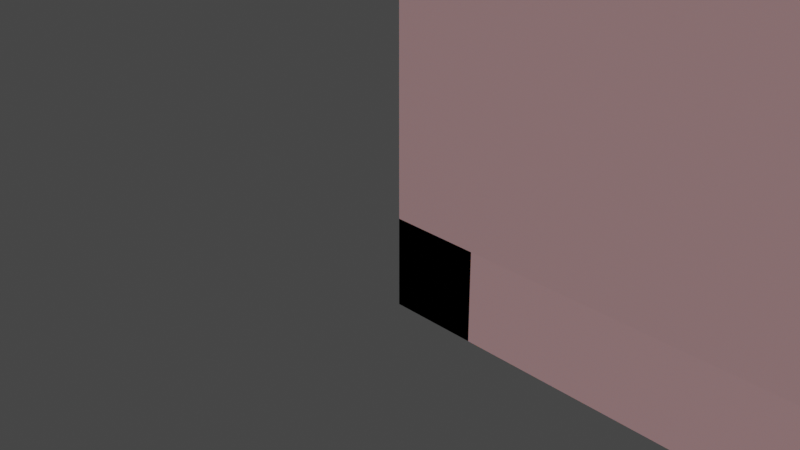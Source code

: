 # Source: floorplan.blend  (saved by Blender 3.1.7; exported with 4.5.12 LTS)
import bpy
from mathutils import Matrix  # noqa: F401  (used for matrix-valued properties, if any)

bpy.ops.wm.read_factory_settings(use_empty=True)
scene = bpy.context.scene
scene.name = 'Scene'

# ---- collections
col_collection = bpy.data.collections.new('Collection'); scene.collection.children.link(col_collection)

# ---- materials (node trees are filled in below, after node groups)
mat_material = bpy.data.materials.new('Material')
mat_material.alpha_threshold = 0.0
mat_material.line_color = (0.0, 0.0, 0.0, 1.0)

# ---- material node trees
mat_material.use_nodes = True; mat_material.node_tree.nodes.clear()
_N = mat_material.node_tree.nodes; _L = mat_material.node_tree.links
n0 = _N.new('ShaderNodeOutputMaterial'); n0.name = 'Material Output'; n0.location = (300, 300)
n1 = _N.new('ShaderNodeBsdfPrincipled'); n1.name = 'Principled BSDF'; n1.location = (10, 300)
n1.distribution = 'GGX'
n1.subsurface_method = 'RANDOM_WALK_SKIN'
n1.inputs[2].default_value = 0.4
n1.inputs[3].default_value = 1.45
n1.inputs[27].default_value = (0.0, 0.0, 0.0, 1.0)
n1.inputs[28].default_value = 1.0
_L.new(n1.outputs[0], n0.inputs[0])
n0.is_active_output = True

# ---- world
world_world = bpy.data.worlds.new('World'); scene.world = world_world
world_world.use_nodes = True; world_world.node_tree.nodes.clear()
_N = world_world.node_tree.nodes; _L = world_world.node_tree.links
n0 = _N.new('ShaderNodeOutputWorld'); n0.name = 'World Output'; n0.location = (300, 300)
n1 = _N.new('ShaderNodeBackground'); n1.name = 'Background'; n1.location = (10, 300)
n1.inputs[0].default_value = (0.05088, 0.05088, 0.05088, 1.0)
_L.new(n1.outputs[0], n0.inputs[0])
n0.is_active_output = True
world_world.color = (0.05088, 0.05088, 0.05088)
world_world.use_sun_shadow = False
world_world.sun_shadow_jitter_overblur = 0.0

# ---- cameras
cam_camera = bpy.data.cameras.new('Camera')
cam_camera.clip_end = 100.0
cam_camera.ortho_scale = 7.314

# ---- lights
light_point = bpy.data.lights.new('Point', 'POINT')
light_point.color = (0.1625, 0.3711, 1.0)
light_point.transmission_factor = 0.0
light_point.energy = 5e+05
light_point.shadow_soft_size = 2.5
light_point.shadow_maximum_resolution = 0.006
light_point.use_absolute_resolution = True
light_point_001 = bpy.data.lights.new('Point.001', 'POINT')
light_point_001.color = (1.0, 0.1823, 0.0998)
light_point_001.transmission_factor = 0.0
light_point_001.energy = 5e+05
light_point_001.shadow_soft_size = 2.5
light_point_001.shadow_maximum_resolution = 0.006
light_point_001.use_absolute_resolution = True
light_point_002 = bpy.data.lights.new('Point.002', 'POINT')
light_point_002.color = (1.0, 0.6022, 0.2007)
light_point_002.transmission_factor = 0.0
light_point_002.energy = 5e+05
light_point_002.shadow_soft_size = 2.5
light_point_002.shadow_maximum_resolution = 0.006
light_point_002.use_absolute_resolution = True

# ---- meshes
me_cube = bpy.data.meshes.new('Cube')
me_cube.from_pydata([(1.0, 40.0, 25.0), (1.0, 40.0, 0.0), (1.0, 0.0, 25.0), (1.0, 0.0, 0.0), (0.0, 40.0, 25.0), (0.0, 40.0, 0.0), (0.0, 0.0, 25.0), (0.0, 0.0, 0.0), (0.0, 39.0, 0.0), (0.0, 1.0, 0.0), (1.0, 39.0, 25.0), (1.0, 1.0, 25.0), (0.0, 1.0, 25.0), (0.0, 39.0, 25.0), (1.0, 1.0, 0.0), (1.0, 39.0, 0.0), (39.0, 0.0, 25.0), (39.0, 0.0, 0.0), (39.0, 1.0, 25.0), (39.0, 1.0, 0.0), (40.0, 0.0, 25.0), (40.0, 0.0, 0.0), (40.0, 1.0, 25.0), (40.0, 1.0, 0.0), (39.0, 39.0, 25.0), (39.0, 39.0, 1.812e-06), (40.0, 39.0, 25.0), (40.0, 39.0, 1.812e-06), (39.0, 40.0, 25.0), (39.0, 40.0, 1.907e-06), (40.0, 40.0, 25.0), (40.0, 40.0, 1.907e-06), (1.0, 40.0, 10.0), (0.0, 0.0, 10.0), (1.0, 0.0, 10.0), (0.0, 40.0, 10.0), (1.0, 39.0, 10.0), (1.0, 1.0, 10.0), (0.0, 1.0, 10.0), (0.0, 39.0, 10.0), (39.0, 0.0, 10.0), (39.0, 1.0, 10.0), (40.0, 0.0, 10.0), (40.0, 1.0, 10.0), (39.0, 39.0, 10.0), (40.0, 39.0, 10.0), (39.0, 40.0, 10.0), (40.0, 40.0, 10.0), (0.0, 0.0, 20.0), (1.0, 40.0, 20.0), (1.0, 0.0, 20.0), (0.0, 40.0, 20.0), (1.0, 39.0, 20.0), (1.0, 1.0, 20.0), (0.0, 1.0, 20.0), (0.0, 39.0, 20.0), (39.0, 0.0, 20.0), (39.0, 1.0, 20.0), (40.0, 0.0, 20.0), (40.0, 1.0, 20.0), (39.0, 39.0, 20.0), (40.0, 39.0, 20.0), (39.0, 40.0, 20.0), (40.0, 40.0, 20.0), (30.0, 1.0, 25.0), (30.0, 1.0, 0.0), (30.0, 0.0, 0.0), (30.0, 0.0, 25.0), (30.0, 0.0, 10.0), (30.0, 1.0, 10.0), (30.0, 0.0, 20.0), (30.0, 1.0, 20.0), (10.0, 1.0, 0.0), (10.0, 0.0, 25.0), (10.0, 1.0, 25.0), (10.0, 0.0, 0.0), (10.0, 0.0, 10.0), (10.0, 1.0, 10.0), (10.0, 0.0, 20.0), (10.0, 1.0, 20.0)], [], [(11, 12, 6, 2), (50, 2, 6, 48), (55, 13, 4, 51), (9, 14, 3, 7), (71, 64, 18, 57), (51, 4, 0, 49), (49, 0, 10, 52), (52, 10, 11, 53), (5, 1, 15, 8), (8, 15, 14, 9), (48, 6, 12, 54), (54, 12, 13, 55), (0, 4, 13, 10), (10, 13, 12, 11), (17, 19, 23, 21), (68, 66, 17, 40), (64, 67, 16, 18), (66, 65, 19, 17), (59, 22, 20, 58), (40, 17, 21, 42), (18, 22, 26, 24), (18, 16, 20, 22), (24, 26, 30, 28), (43, 23, 27, 45), (57, 18, 24, 60), (23, 19, 25, 27), (62, 28, 30, 63), (45, 27, 31, 47), (27, 25, 29, 31), (60, 24, 28, 62), (25, 44, 46, 29), (61, 45, 47, 63), (29, 46, 47, 31), (19, 41, 44, 25), (59, 43, 45, 61), (56, 40, 42, 58), (23, 43, 42, 21), (70, 68, 40, 56), (9, 38, 39, 8), (7, 33, 38, 9), (15, 36, 37, 14), (1, 32, 36, 15), (5, 35, 32, 1), (65, 69, 41, 19), (8, 39, 35, 5), (3, 34, 33, 7), (67, 70, 56, 16), (16, 56, 58, 20), (22, 59, 61, 26), (26, 61, 63, 30), (44, 60, 62, 46), (46, 62, 63, 47), (41, 57, 60, 44), (43, 59, 58, 42), (38, 54, 55, 39), (33, 48, 54, 38), (36, 52, 53, 37), (32, 49, 52, 36), (35, 51, 49, 32), (69, 71, 57, 41), (39, 55, 51, 35), (34, 50, 48, 33), (73, 78, 70, 67), (72, 77, 69, 65), (75, 72, 65, 66), (74, 73, 67, 64), (76, 75, 66, 68), (79, 74, 64, 71), (53, 11, 74, 79), (34, 3, 75, 76), (11, 2, 73, 74), (3, 14, 72, 75), (50, 34, 76, 78), (14, 37, 77, 72), (2, 50, 78, 73), (37, 53, 79, 77), (68, 69, 77, 76), (76, 77, 79, 78), (70, 78, 79, 71), (71, 69, 68, 70)])
_uv = me_cube.uv_layers.new(name='UVMap')
_uv.uv.foreach_set('vector', [0.625, 0.6667, 0.875, 0.6667, 0.875, 0.75, 0.625, 0.75, 0.5625, 0.75, 0.625, 0.75, 0.625, 1.0, 0.5625, 1.0, 0.5625, 0.1667, 0.625, 0.1667, 0.625, 0.25, 0.5625, 0.25, 0.125, 0.6667, 0.375, 0.6667, 0.375, 0.75, 0.125, 0.75, 0.5625, 0.6667, 0.625, 0.6667, 0.625, 0.6667, 0.5625, 0.6667, 0.5625, 0.25, 0.625, 0.25, 0.625, 0.5, 0.5625, 0.5, 0.5625, 0.5, 0.625, 0.5, 0.625, 0.5833, 0.5625, 0.5833, 0.5625, 0.5833, 0.625, 0.5833, 0.625, 0.6667, 0.5625, 0.6667, 0.125, 0.5, 0.375, 0.5, 0.375, 0.5833, 0.125, 0.5833, 0.125, 0.5833, 0.375, 0.5833, 0.375, 0.6667, 0.125, 0.6667, 0.5625, 0.0, 0.625, 0.0, 0.625, 0.08333, 0.5625, 0.08333, 0.5625, 0.08333, 0.625, 0.08333, 0.625, 0.1667, 0.5625, 0.1667, 0.625, 0.5, 0.875, 0.5, 0.875, 0.5833, 0.625, 0.5833, 0.625, 0.5833, 0.875, 0.5833, 0.875, 0.6667, 0.625, 0.6667, 0.375, 0.75, 0.375, 0.6667, 0.375, 0.6667, 0.375, 0.75, 0.5, 0.75, 0.375, 0.75, 0.375, 0.75, 0.5, 0.75, 0.625, 0.6667, 0.625, 0.75, 0.625, 0.75, 0.625, 0.6667, 0.375, 0.75, 0.375, 0.6667, 0.375, 0.6667, 0.375, 0.75, 0.5625, 0.6667, 0.625, 0.6667, 0.625, 0.75, 0.5625, 0.75, 0.5, 0.75, 0.375, 0.75, 0.375, 0.75, 0.5, 0.75, 0.625, 0.6667, 0.625, 0.6667, 0.625, 0.6667, 0.625, 0.6667, 0.625, 0.6667, 0.625, 0.75, 0.625, 0.75, 0.625, 0.6667, 0.625, 0.6667, 0.625, 0.6667, 0.625, 0.6667, 0.625, 0.6667, 0.5, 0.6667, 0.375, 0.6667, 0.375, 0.6667, 0.5, 0.6667, 0.5625, 0.6667, 0.625, 0.6667, 0.625, 0.6667, 0.5625, 0.6667, 0.375, 0.6667, 0.375, 0.6667, 0.375, 0.6667, 0.375, 0.6667, 0.5625, 0.6667, 0.625, 0.6667, 0.625, 0.6667, 0.5625, 0.6667, 0.5, 0.6667, 0.375, 0.6667, 0.375, 0.6667, 0.5, 0.6667, 0.375, 0.6667, 0.375, 0.6667, 0.375, 0.6667, 0.375, 0.6667, 0.5625, 0.6667, 0.625, 0.6667, 0.625, 0.6667, 0.5625, 0.6667, 0.375, 0.6667, 0.5, 0.6667, 0.5, 0.6667, 0.375, 0.6667, 0.5625, 0.6667, 0.5, 0.6667, 0.5, 0.6667, 0.5625, 0.6667, 0.375, 0.6667, 0.5, 0.6667, 0.5, 0.6667, 0.375, 0.6667, 0.375, 0.6667, 0.5, 0.6667, 0.5, 0.6667, 0.375, 0.6667, 0.5625, 0.6667, 0.5, 0.6667, 0.5, 0.6667, 0.5625, 0.6667, 0.5625, 0.75, 0.5, 0.75, 0.5, 0.75, 0.5625, 0.75, 0.375, 0.6667, 0.5, 0.6667, 0.5, 0.75, 0.375, 0.75, 0.5625, 0.75, 0.5, 0.75, 0.5, 0.75, 0.5625, 0.75, 0.375, 0.08333, 0.5, 0.08333, 0.5, 0.1667, 0.375, 0.1667, 0.375, 0.0, 0.5, 0.0, 0.5, 0.08333, 0.375, 0.08333, 0.375, 0.5833, 0.5, 0.5833, 0.5, 0.6667, 0.375, 0.6667, 0.375, 0.5, 0.5, 0.5, 0.5, 0.5833, 0.375, 0.5833, 0.375, 0.25, 0.5, 0.25, 0.5, 0.5, 0.375, 0.5, 0.375, 0.6667, 0.5, 0.6667, 0.5, 0.6667, 0.375, 0.6667, 0.375, 0.1667, 0.5, 0.1667, 0.5, 0.25, 0.375, 0.25, 0.375, 0.75, 0.5, 0.75, 0.5, 1.0, 0.375, 1.0, 0.625, 0.75, 0.5625, 0.75, 0.5625, 0.75, 0.625, 0.75, 0.625, 0.75, 0.5625, 0.75, 0.5625, 0.75, 0.625, 0.75, 0.625, 0.6667, 0.5625, 0.6667, 0.5625, 0.6667, 0.625, 0.6667, 0.625, 0.6667, 0.5625, 0.6667, 0.5625, 0.6667, 0.625, 0.6667, 0.5, 0.6667, 0.5625, 0.6667, 0.5625, 0.6667, 0.5, 0.6667, 0.5, 0.6667, 0.5625, 0.6667, 0.5625, 0.6667, 0.5, 0.6667, 0.5, 0.6667, 0.5625, 0.6667, 0.5625, 0.6667, 0.5, 0.6667, 0.5, 0.6667, 0.5625, 0.6667, 0.5625, 0.75, 0.5, 0.75, 0.5, 0.08333, 0.5625, 0.08333, 0.5625, 0.1667, 0.5, 0.1667, 0.5, 0.0, 0.5625, 0.0, 0.5625, 0.08333, 0.5, 0.08333, 0.5, 0.5833, 0.5625, 0.5833, 0.5625, 0.6667, 0.5, 0.6667, 0.5, 0.5, 0.5625, 0.5, 0.5625, 0.5833, 0.5, 0.5833, 0.5, 0.25, 0.5625, 0.25, 0.5625, 0.5, 0.5, 0.5, 0.5, 0.6667, 0.5625, 0.6667, 0.5625, 0.6667, 0.5, 0.6667, 0.5, 0.1667, 0.5625, 0.1667, 0.5625, 0.25, 0.5, 0.25, 0.5, 0.75, 0.5625, 0.75, 0.5625, 1.0, 0.5, 1.0, 0.625, 0.75, 0.5625, 0.75, 0.5625, 0.75, 0.625, 0.75, 0.375, 0.6667, 0.5, 0.6667, 0.5, 0.6667, 0.375, 0.6667, 0.375, 0.75, 0.375, 0.6667, 0.375, 0.6667, 0.375, 0.75, 0.625, 0.6667, 0.625, 0.75, 0.625, 0.75, 0.625, 0.6667, 0.5, 0.75, 0.375, 0.75, 0.375, 0.75, 0.5, 0.75, 0.5625, 0.6667, 0.625, 0.6667, 0.625, 0.6667, 0.5625, 0.6667, 0.5625, 0.6667, 0.625, 0.6667, 0.625, 0.6667, 0.5625, 0.6667, 0.5, 0.75, 0.375, 0.75, 0.375, 0.75, 0.5, 0.75, 0.625, 0.6667, 0.625, 0.75, 0.625, 0.75, 0.625, 0.6667, 0.375, 0.75, 0.375, 0.6667, 0.375, 0.6667, 0.375, 0.75, 0.5625, 0.75, 0.5, 0.75, 0.5, 0.75, 0.5625, 0.75, 0.375, 0.6667, 0.5, 0.6667, 0.5, 0.6667, 0.375, 0.6667, 0.625, 0.75, 0.5625, 0.75, 0.5625, 0.75, 0.625, 0.75, 0.5, 0.6667, 0.5625, 0.6667, 0.5625, 0.6667, 0.5, 0.6667, 0.5, 0.75, 0.5, 0.6667, 0.5, 0.6667, 0.5, 0.75, 0.5, 0.75, 0.5, 0.6667, 0.5625, 0.6667, 0.5625, 0.75, 0.5625, 0.75, 0.5625, 0.75, 0.5625, 0.6667, 0.5625, 0.6667, 0.5625, 0.6667, 0.5, 0.6667, 0.5, 0.75, 0.5625, 0.75])
me_cube.materials.append(mat_material)
me_cube.use_remesh_preserve_volume = False
me_cube.use_remesh_preserve_attributes = False
me_cube.use_mirror_vertex_groups = False
me_cube.update()
me_cube_001 = bpy.data.meshes.new('Cube.001')
me_cube_001.from_pydata([(0.0, 0.0, -1.0), (0.0, 0.0, 0.0), (0.0, 40.0, -1.0), (0.0, 40.0, 0.0), (40.0, 0.0, -1.0), (40.0, 0.0, 0.0), (40.0, 40.0, -1.0), (40.0, 40.0, 0.0)], [], [(0, 1, 3, 2), (2, 3, 7, 6), (6, 7, 5, 4), (4, 5, 1, 0), (2, 6, 4, 0), (7, 3, 1, 5)])
_uv = me_cube_001.uv_layers.new(name='UVMap')
_uv.uv.foreach_set('vector', [0.375, 0.0, 0.625, 0.0, 0.625, 0.25, 0.375, 0.25, 0.375, 0.25, 0.625, 0.25, 0.625, 0.5, 0.375, 0.5, 0.375, 0.5, 0.625, 0.5, 0.625, 0.75, 0.375, 0.75, 0.375, 0.75, 0.625, 0.75, 0.625, 1.0, 0.375, 1.0, 0.125, 0.5, 0.375, 0.5, 0.375, 0.75, 0.125, 0.75, 0.625, 0.5, 0.875, 0.5, 0.875, 0.75, 0.625, 0.75])
me_cube_001.use_remesh_fix_poles = True
me_cube_001.use_remesh_preserve_attributes = False
me_cube_001.update()
me_cube_002 = bpy.data.meshes.new('Cube.002')
me_cube_002.from_pydata([(0.0, 0.0, -1.0), (0.0, 0.0, 0.0), (0.0, 1.0, -1.0), (0.0, 1.0, 0.0), (1.0, 0.0, -1.0), (1.0, 0.0, 0.0), (1.0, 1.0, -1.0), (1.0, 1.0, 0.0)], [], [(0, 1, 3, 2), (2, 3, 7, 6), (6, 7, 5, 4), (4, 5, 1, 0), (2, 6, 4, 0), (7, 3, 1, 5)])
_uv = me_cube_002.uv_layers.new(name='UVMap')
_uv.uv.foreach_set('vector', [0.375, 0.0, 0.625, 0.0, 0.625, 0.25, 0.375, 0.25, 0.375, 0.25, 0.625, 0.25, 0.625, 0.5, 0.375, 0.5, 0.375, 0.5, 0.625, 0.5, 0.625, 0.75, 0.375, 0.75, 0.375, 0.75, 0.625, 0.75, 0.625, 1.0, 0.375, 1.0, 0.125, 0.5, 0.375, 0.5, 0.375, 0.75, 0.125, 0.75, 0.625, 0.5, 0.875, 0.5, 0.875, 0.75, 0.625, 0.75])
me_cube_002.use_remesh_fix_poles = True
me_cube_002.use_remesh_preserve_attributes = False
me_cube_002.update()

# ---- objects
ob_wall = bpy.data.objects.new('Wall', me_cube)
ob_camera = bpy.data.objects.new('Camera', cam_camera)
ob_point = bpy.data.objects.new('Point', light_point)
ob_point_001 = bpy.data.objects.new('Point.001', light_point_001)
ob_point_002 = bpy.data.objects.new('Point.002', light_point_002)
ob_flagstone = bpy.data.objects.new('Flagstone', me_cube_001)
ob_cube_base = bpy.data.objects.new('cube_base', me_cube_002)

# ---- transforms, parenting, visibility, modifiers, constraints
ob_wall.location = (0.0, 0.0, 0.0)
ob_wall.lock_rotations_4d = False
ob_wall.empty_display_type = 'ARROWS'
ob_wall.lineart.crease_threshold = 0.0
ob_camera.location = (7.359, -6.926, 4.958)
ob_camera.rotation_euler = (1.109, 0.0, 0.8149)
ob_camera.lock_rotations_4d = False
ob_camera.empty_display_type = 'ARROWS'
ob_camera.color = (0.0, 0.0, 0.0, 0.0)
ob_camera.display_type = 'WIRE'
ob_camera.lineart.crease_threshold = 0.0
ob_point.location = (0.0, -300.0, 190.0)
ob_point_001.location = (0.0, -300.0, 130.0)
ob_point_002.location = (0.0, -300.0, 160.0)
ob_flagstone.location = (0.0, 0.0, 0.0)
ob_cube_base.location = (0.0, 0.0, 0.0)

# ---- collection membership
col_collection.objects.link(ob_wall)
col_collection.objects.link(ob_camera)
col_collection.objects.link(ob_point)
col_collection.objects.link(ob_point_001)
col_collection.objects.link(ob_point_002)
col_collection.objects.link(ob_flagstone)
col_collection.objects.link(ob_cube_base)

# ---- scene / render settings (as saved in the file)
scene.camera = ob_camera
scene.frame_start = 1; scene.frame_end = 250; scene.frame_set(1)
scene.render.engine = 'CYCLES'
scene.cycles.sampling_pattern = 'TABULATED_SOBOL'
scene.cycles.use_light_tree = False
scene.view_settings.view_transform = 'Filmic'
scene.unit_settings.scale_length = 0.1
bpy.context.view_layer.update()
